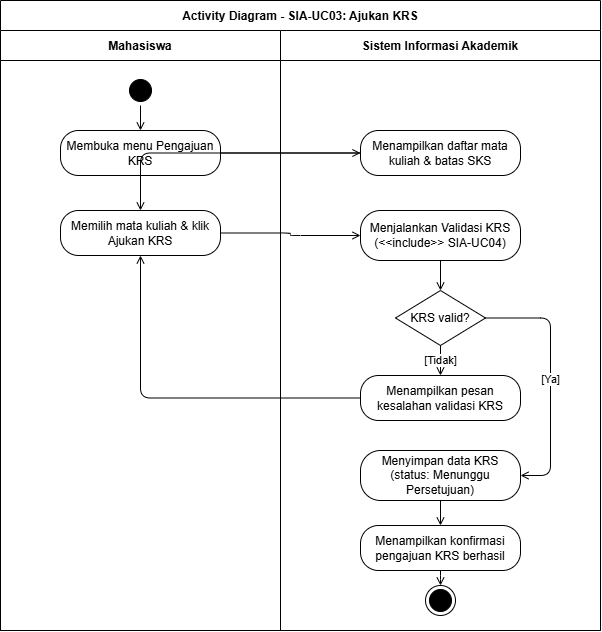

The diagram above was exported from draw.io. Its source (the exported page's mxGraphModel, read from the mxfile embedded in the PNG):
<mxGraphModel dx="1018" dy="614" grid="1" gridSize="10" guides="1" tooltips="1" connect="1" arrows="1" fold="1" page="1" pageScale="1" pageWidth="827" pageHeight="1169" math="0" shadow="0">
  <root>
    <mxCell id="0" />
    <mxCell id="1" parent="0" />
    <mxCell id="2" parent="1" style="swimlane;childLayout=stackLayout;horizontal=1;startSize=30;horizontalStack=1;resizeParent=1;resizeParentMax=0;resizeLast=0;collapsible=0;marginBottom=0;fontStyle=1;" value="Activity Diagram - SIA-UC03: Ajukan KRS" vertex="1">
      <mxGeometry height="630" width="600" x="40" y="40" as="geometry" />
    </mxCell>
    <mxCell id="3" parent="2" style="swimlane;startSize=30;fontStyle=1;" value="Mahasiswa" vertex="1">
      <mxGeometry height="600" width="280" y="30" as="geometry" />
    </mxCell>
    <mxCell id="5" parent="3" style="ellipse;html=1;shape=startState;fillColor=#000000;strokeColor=#000000;" value="" vertex="1">
      <mxGeometry height="30" width="30" x="125" y="45" as="geometry" />
    </mxCell>
    <mxCell id="6" parent="3" style="rounded=1;whiteSpace=wrap;html=1;arcSize=40;" value="Membuka menu Pengajuan KRS" vertex="1">
      <mxGeometry height="45" width="160" x="60" y="100" as="geometry" />
    </mxCell>
    <mxCell id="8" parent="3" style="rounded=1;whiteSpace=wrap;html=1;arcSize=40;" value="Memilih mata kuliah &amp; klik Ajukan KRS" vertex="1">
      <mxGeometry height="45" width="160" x="60" y="180" as="geometry" />
    </mxCell>
    <mxCell id="4" parent="2" style="swimlane;startSize=30;fontStyle=1;" value="Sistem Informasi Akademik" vertex="1">
      <mxGeometry height="600" width="320" x="280" y="30" as="geometry" />
    </mxCell>
    <mxCell id="7" parent="4" style="rounded=1;whiteSpace=wrap;html=1;arcSize=40;" value="Menampilkan daftar mata kuliah &amp; batas SKS" vertex="1">
      <mxGeometry height="45" width="160" x="80" y="100" as="geometry" />
    </mxCell>
    <mxCell id="9" parent="4" style="rounded=1;whiteSpace=wrap;html=1;arcSize=40;" value="Menjalankan Validasi KRS (&amp;lt;&amp;lt;include&amp;gt;&amp;gt; SIA-UC04)" vertex="1">
      <mxGeometry height="50" width="160" x="80" y="180" as="geometry" />
    </mxCell>
    <mxCell id="10" parent="4" style="rhombus;whiteSpace=wrap;html=1;" value="KRS valid?" vertex="1">
      <mxGeometry height="55" width="90" x="115" y="260" as="geometry" />
    </mxCell>
    <mxCell id="11" parent="4" style="rounded=1;whiteSpace=wrap;html=1;arcSize=40;" value="Menampilkan pesan kesalahan validasi KRS" vertex="1">
      <mxGeometry height="45" width="160" x="80" y="345" as="geometry" />
    </mxCell>
    <mxCell id="12" parent="4" style="rounded=1;whiteSpace=wrap;html=1;arcSize=40;" value="Menyimpan data KRS (status: Menunggu Persetujuan)" vertex="1">
      <mxGeometry height="50" width="160" x="80" y="420" as="geometry" />
    </mxCell>
    <mxCell id="13" parent="4" style="rounded=1;whiteSpace=wrap;html=1;arcSize=40;" value="Menampilkan konfirmasi pengajuan KRS berhasil" vertex="1">
      <mxGeometry height="45" width="160" x="80" y="495" as="geometry" />
    </mxCell>
    <mxCell id="14" parent="4" style="ellipse;html=1;shape=endState;fillColor=#000000;strokeColor=#000000;" value="" vertex="1">
      <mxGeometry height="30" width="30" x="145" y="555" as="geometry" />
    </mxCell>
    <mxCell id="15" edge="1" parent="1" source="5" style="edgeStyle=orthogonalEdgeStyle;html=1;endArrow=open;endFill=0;" target="6">
      <mxGeometry relative="1" as="geometry" />
    </mxCell>
    <mxCell id="16" edge="1" parent="1" source="6" style="edgeStyle=orthogonalEdgeStyle;html=1;endArrow=open;endFill=0;" target="7">
      <mxGeometry relative="1" as="geometry" />
    </mxCell>
    <mxCell id="17" edge="1" parent="1" source="7" style="edgeStyle=orthogonalEdgeStyle;html=1;endArrow=open;endFill=0;" target="8">
      <mxGeometry relative="1" as="geometry" />
    </mxCell>
    <mxCell id="18" edge="1" parent="1" source="8" style="edgeStyle=orthogonalEdgeStyle;html=1;endArrow=open;endFill=0;" target="9">
      <mxGeometry relative="1" as="geometry" />
    </mxCell>
    <mxCell id="19" edge="1" parent="1" source="9" style="edgeStyle=orthogonalEdgeStyle;html=1;endArrow=open;endFill=0;" target="10">
      <mxGeometry relative="1" as="geometry" />
    </mxCell>
    <mxCell id="20" edge="1" parent="1" source="10" style="edgeStyle=orthogonalEdgeStyle;html=1;endArrow=open;endFill=0;" target="11" value="[Tidak]">
      <mxGeometry relative="1" as="geometry" />
    </mxCell>
    <mxCell id="21" edge="1" parent="1" source="11" style="edgeStyle=orthogonalEdgeStyle;html=1;endArrow=open;endFill=0;" target="8">
      <mxGeometry relative="1" as="geometry" />
    </mxCell>
    <mxCell id="22" edge="1" parent="1" source="10" style="edgeStyle=orthogonalEdgeStyle;html=1;endArrow=open;endFill=0;exitX=1;exitY=0.5;entryX=1;entryY=0.5;" target="12" value="[Ya]">
      <mxGeometry relative="1" as="geometry">
        <Array as="points">
          <mxPoint x="590" y="357" />
          <mxPoint x="590" y="515" />
        </Array>
      </mxGeometry>
    </mxCell>
    <mxCell id="23" edge="1" parent="1" source="12" style="edgeStyle=orthogonalEdgeStyle;html=1;endArrow=open;endFill=0;" target="13">
      <mxGeometry relative="1" as="geometry" />
    </mxCell>
    <mxCell id="24" edge="1" parent="1" source="13" style="edgeStyle=orthogonalEdgeStyle;html=1;endArrow=open;endFill=0;" target="14">
      <mxGeometry relative="1" as="geometry" />
    </mxCell>
  </root>
</mxGraphModel>